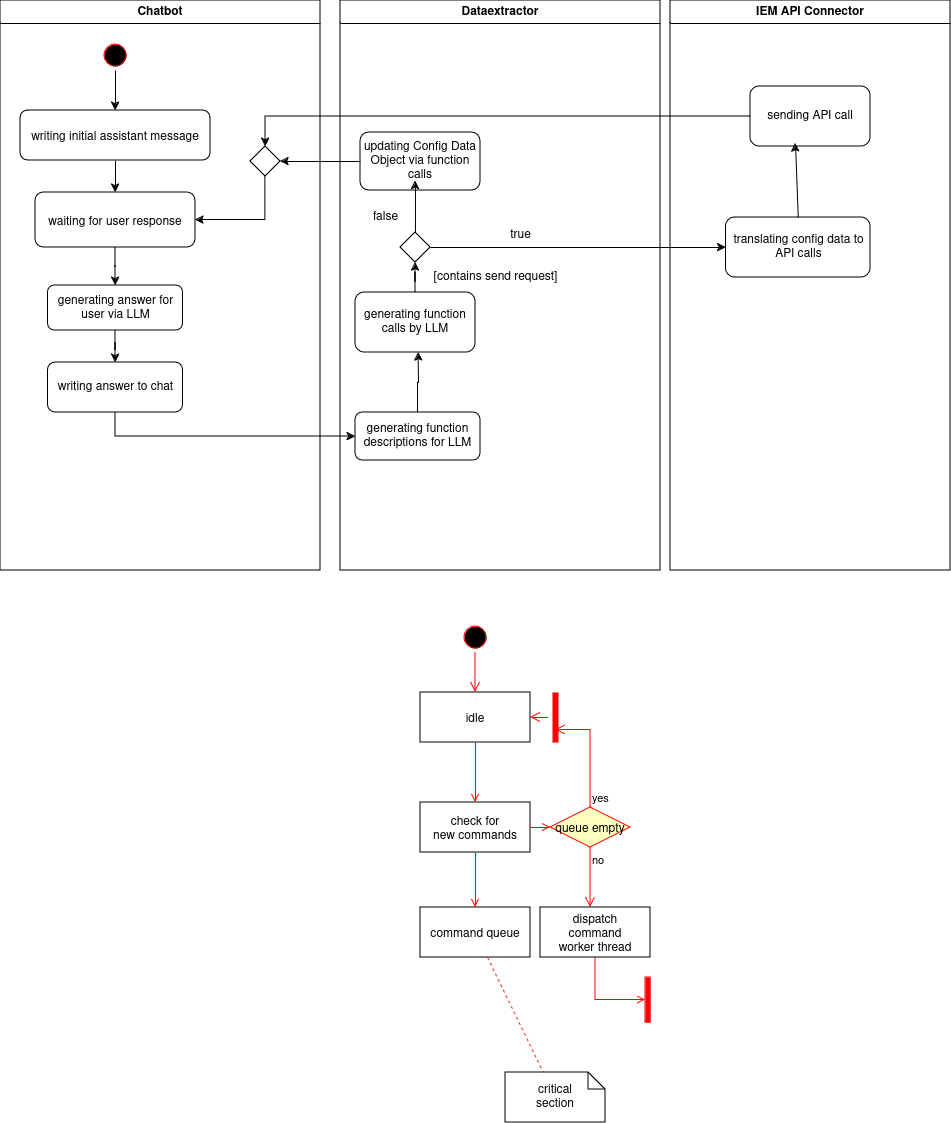

The diagram above was exported from draw.io. Its source (the exported page's mxGraphModel, read from the mxfile embedded in the PNG):
<mxGraphModel dx="1114" dy="622" grid="1" gridSize="10" guides="1" tooltips="1" connect="1" arrows="1" fold="1" page="1" pageScale="1" pageWidth="1169" pageHeight="826" background="none" math="0" shadow="0">
  <root>
    <mxCell id="0" />
    <mxCell id="1" parent="0" />
    <mxCell id="2" value="Chatbot" style="swimlane;whiteSpace=wrap" parent="1" vertex="1">
      <mxGeometry x="50" y="128" width="320" height="570" as="geometry" />
    </mxCell>
    <mxCell id="QDkV4BtPqUMShe1tO2GC-96" style="edgeStyle=orthogonalEdgeStyle;rounded=0;orthogonalLoop=1;jettySize=auto;html=1;exitX=0.5;exitY=1;exitDx=0;exitDy=0;entryX=0.5;entryY=0;entryDx=0;entryDy=0;" parent="2" source="5" target="7" edge="1">
      <mxGeometry relative="1" as="geometry" />
    </mxCell>
    <mxCell id="5" value="" style="ellipse;shape=startState;fillColor=#000000;strokeColor=#ff0000;" parent="2" vertex="1">
      <mxGeometry x="100" y="40" width="30" height="30" as="geometry" />
    </mxCell>
    <mxCell id="QDkV4BtPqUMShe1tO2GC-95" style="edgeStyle=orthogonalEdgeStyle;rounded=0;orthogonalLoop=1;jettySize=auto;html=1;exitX=0.5;exitY=1;exitDx=0;exitDy=0;entryX=0.5;entryY=0;entryDx=0;entryDy=0;" parent="2" source="7" target="10" edge="1">
      <mxGeometry relative="1" as="geometry" />
    </mxCell>
    <mxCell id="7" value="writing initial assistant message" style="rounded=1;" parent="2" vertex="1">
      <mxGeometry x="20" y="110" width="190" height="50" as="geometry" />
    </mxCell>
    <mxCell id="10" value="waiting for user response" style="rounded=1;" parent="2" vertex="1">
      <mxGeometry x="35" y="192" width="160" height="55" as="geometry" />
    </mxCell>
    <mxCell id="QDkV4BtPqUMShe1tO2GC-71" value="generating answer for user via LLM" style="rounded=1;whiteSpace=wrap;html=1;" parent="2" vertex="1">
      <mxGeometry x="47.5" y="285" width="135" height="45" as="geometry" />
    </mxCell>
    <mxCell id="QDkV4BtPqUMShe1tO2GC-70" style="edgeStyle=orthogonalEdgeStyle;rounded=0;orthogonalLoop=1;jettySize=auto;html=1;exitX=0.5;exitY=1;exitDx=0;exitDy=0;" parent="2" source="10" target="QDkV4BtPqUMShe1tO2GC-71" edge="1">
      <mxGeometry relative="1" as="geometry">
        <mxPoint x="115" y="302" as="targetPoint" />
      </mxGeometry>
    </mxCell>
    <mxCell id="QDkV4BtPqUMShe1tO2GC-73" value="writing answer to chat" style="rounded=1;whiteSpace=wrap;html=1;" parent="2" vertex="1">
      <mxGeometry x="47.5" y="362" width="135" height="50" as="geometry" />
    </mxCell>
    <mxCell id="QDkV4BtPqUMShe1tO2GC-72" style="edgeStyle=orthogonalEdgeStyle;rounded=0;orthogonalLoop=1;jettySize=auto;html=1;exitX=0.5;exitY=1;exitDx=0;exitDy=0;" parent="2" source="QDkV4BtPqUMShe1tO2GC-71" target="QDkV4BtPqUMShe1tO2GC-73" edge="1">
      <mxGeometry relative="1" as="geometry">
        <mxPoint x="115" y="382" as="targetPoint" />
      </mxGeometry>
    </mxCell>
    <mxCell id="QDkV4BtPqUMShe1tO2GC-107" style="edgeStyle=orthogonalEdgeStyle;rounded=0;orthogonalLoop=1;jettySize=auto;html=1;exitX=0.5;exitY=1;exitDx=0;exitDy=0;entryX=1;entryY=0.5;entryDx=0;entryDy=0;" parent="2" source="QDkV4BtPqUMShe1tO2GC-103" target="10" edge="1">
      <mxGeometry relative="1" as="geometry" />
    </mxCell>
    <mxCell id="QDkV4BtPqUMShe1tO2GC-103" value="" style="rhombus;" parent="2" vertex="1">
      <mxGeometry x="250" y="146" width="30" height="30" as="geometry" />
    </mxCell>
    <mxCell id="3" value="Dataextractor" style="swimlane;whiteSpace=wrap;startSize=23;" parent="1" vertex="1">
      <mxGeometry x="390" y="128" width="320" height="570" as="geometry" />
    </mxCell>
    <mxCell id="QDkV4BtPqUMShe1tO2GC-80" style="edgeStyle=orthogonalEdgeStyle;rounded=0;orthogonalLoop=1;jettySize=auto;html=1;exitX=0.5;exitY=0;exitDx=0;exitDy=0;" parent="3" source="QDkV4BtPqUMShe1tO2GC-69" edge="1">
      <mxGeometry relative="1" as="geometry">
        <mxPoint x="78" y="352" as="targetPoint" />
      </mxGeometry>
    </mxCell>
    <mxCell id="QDkV4BtPqUMShe1tO2GC-69" value="generating function descriptions for LLM" style="rounded=1;whiteSpace=wrap;html=1;" parent="3" vertex="1">
      <mxGeometry x="15" y="412" width="125" height="48" as="geometry" />
    </mxCell>
    <mxCell id="QDkV4BtPqUMShe1tO2GC-81" value="generating function calls by LLM" style="rounded=1;whiteSpace=wrap;html=1;" parent="3" vertex="1">
      <mxGeometry x="15" y="292" width="120" height="60" as="geometry" />
    </mxCell>
    <mxCell id="QDkV4BtPqUMShe1tO2GC-83" value="&lt;div&gt;updating Config Data Object via function calls&lt;/div&gt;" style="rounded=1;whiteSpace=wrap;html=1;" parent="3" vertex="1">
      <mxGeometry x="20" y="132" width="120" height="58" as="geometry" />
    </mxCell>
    <mxCell id="QDkV4BtPqUMShe1tO2GC-86" value="" style="edgeStyle=orthogonalEdgeStyle;rounded=0;orthogonalLoop=1;jettySize=auto;html=1;exitX=0.5;exitY=0;exitDx=0;exitDy=0;" parent="3" source="QDkV4BtPqUMShe1tO2GC-81" target="QDkV4BtPqUMShe1tO2GC-85" edge="1">
      <mxGeometry relative="1" as="geometry">
        <mxPoint x="485" y="340" as="targetPoint" />
        <mxPoint x="485" y="420" as="sourcePoint" />
      </mxGeometry>
    </mxCell>
    <mxCell id="QDkV4BtPqUMShe1tO2GC-85" value="" style="rhombus;" parent="3" vertex="1">
      <mxGeometry x="60" y="232" width="30" height="30" as="geometry" />
    </mxCell>
    <mxCell id="QDkV4BtPqUMShe1tO2GC-89" value="[contains send request]" style="text;html=1;align=center;verticalAlign=middle;resizable=0;points=[];autosize=1;strokeColor=none;fillColor=none;" parent="3" vertex="1">
      <mxGeometry x="80" y="262" width="150" height="30" as="geometry" />
    </mxCell>
    <mxCell id="QDkV4BtPqUMShe1tO2GC-90" style="edgeStyle=orthogonalEdgeStyle;rounded=0;orthogonalLoop=1;jettySize=auto;html=1;entryX=0.458;entryY=0.833;entryDx=0;entryDy=0;entryPerimeter=0;" parent="3" source="QDkV4BtPqUMShe1tO2GC-85" target="QDkV4BtPqUMShe1tO2GC-83" edge="1">
      <mxGeometry relative="1" as="geometry" />
    </mxCell>
    <mxCell id="QDkV4BtPqUMShe1tO2GC-91" value="false" style="text;html=1;align=center;verticalAlign=middle;resizable=0;points=[];autosize=1;strokeColor=none;fillColor=none;" parent="3" vertex="1">
      <mxGeometry x="20" y="202" width="50" height="30" as="geometry" />
    </mxCell>
    <mxCell id="4" value="IEM API Connector" style="swimlane;whiteSpace=wrap" parent="1" vertex="1">
      <mxGeometry x="720" y="128" width="280" height="570" as="geometry" />
    </mxCell>
    <mxCell id="QDkV4BtPqUMShe1tO2GC-97" value="translating config data to API calls" style="rounded=1;whiteSpace=wrap;html=1;" parent="4" vertex="1">
      <mxGeometry x="55.5" y="217" width="144.5" height="60" as="geometry" />
    </mxCell>
    <mxCell id="QDkV4BtPqUMShe1tO2GC-101" value="&lt;div&gt;sending API call&lt;/div&gt;" style="rounded=1;whiteSpace=wrap;html=1;" parent="4" vertex="1">
      <mxGeometry x="80" y="86" width="120" height="60" as="geometry" />
    </mxCell>
    <mxCell id="QDkV4BtPqUMShe1tO2GC-108" style="rounded=0;orthogonalLoop=1;jettySize=auto;html=1;exitX=0.5;exitY=0;exitDx=0;exitDy=0;entryX=0.375;entryY=0.95;entryDx=0;entryDy=0;entryPerimeter=0;" parent="4" source="QDkV4BtPqUMShe1tO2GC-97" target="QDkV4BtPqUMShe1tO2GC-101" edge="1">
      <mxGeometry relative="1" as="geometry" />
    </mxCell>
    <mxCell id="QDkV4BtPqUMShe1tO2GC-41" value="" style="ellipse;shape=startState;fillColor=#000000;strokeColor=#ff0000;" parent="1" vertex="1">
      <mxGeometry x="510" y="750" width="30" height="30" as="geometry" />
    </mxCell>
    <mxCell id="QDkV4BtPqUMShe1tO2GC-42" value="" style="edgeStyle=elbowEdgeStyle;elbow=horizontal;verticalAlign=bottom;endArrow=open;endSize=8;strokeColor=#FF0000;endFill=1;rounded=0" parent="1" source="QDkV4BtPqUMShe1tO2GC-41" target="QDkV4BtPqUMShe1tO2GC-43" edge="1">
      <mxGeometry x="40" y="20" as="geometry">
        <mxPoint x="505" y="800" as="targetPoint" />
      </mxGeometry>
    </mxCell>
    <mxCell id="QDkV4BtPqUMShe1tO2GC-43" value="idle" style="" parent="1" vertex="1">
      <mxGeometry x="470" y="820" width="110" height="50" as="geometry" />
    </mxCell>
    <mxCell id="QDkV4BtPqUMShe1tO2GC-44" value="check for &#10;new commands" style="" parent="1" vertex="1">
      <mxGeometry x="470" y="930" width="110" height="50" as="geometry" />
    </mxCell>
    <mxCell id="QDkV4BtPqUMShe1tO2GC-45" value="" style="endArrow=open;strokeColor=#FF0000;endFill=1;rounded=0" parent="1" source="QDkV4BtPqUMShe1tO2GC-43" target="QDkV4BtPqUMShe1tO2GC-44" edge="1">
      <mxGeometry relative="1" as="geometry" />
    </mxCell>
    <mxCell id="QDkV4BtPqUMShe1tO2GC-46" value="command queue" style="" parent="1" vertex="1">
      <mxGeometry x="470" y="1035" width="110" height="50" as="geometry" />
    </mxCell>
    <mxCell id="QDkV4BtPqUMShe1tO2GC-47" value="" style="endArrow=open;strokeColor=#FF0000;endFill=1;rounded=0" parent="1" source="QDkV4BtPqUMShe1tO2GC-44" target="QDkV4BtPqUMShe1tO2GC-46" edge="1">
      <mxGeometry relative="1" as="geometry" />
    </mxCell>
    <mxCell id="QDkV4BtPqUMShe1tO2GC-48" value="queue empty" style="rhombus;fillColor=#ffffc0;strokeColor=#ff0000;" parent="1" vertex="1">
      <mxGeometry x="600" y="935" width="80" height="40" as="geometry" />
    </mxCell>
    <mxCell id="QDkV4BtPqUMShe1tO2GC-49" value="yes" style="edgeStyle=elbowEdgeStyle;elbow=horizontal;align=left;verticalAlign=bottom;endArrow=open;endSize=8;strokeColor=#FF0000;exitX=0.5;exitY=0;endFill=1;rounded=0;entryX=0.75;entryY=0.5;entryPerimeter=0" parent="1" source="QDkV4BtPqUMShe1tO2GC-48" target="QDkV4BtPqUMShe1tO2GC-52" edge="1">
      <mxGeometry x="-1" relative="1" as="geometry">
        <mxPoint x="610" y="860" as="targetPoint" />
        <Array as="points">
          <mxPoint x="640" y="890" />
        </Array>
      </mxGeometry>
    </mxCell>
    <mxCell id="QDkV4BtPqUMShe1tO2GC-50" value="no" style="edgeStyle=elbowEdgeStyle;elbow=horizontal;align=left;verticalAlign=top;endArrow=open;endSize=8;strokeColor=#FF0000;endFill=1;rounded=0" parent="1" source="QDkV4BtPqUMShe1tO2GC-48" target="QDkV4BtPqUMShe1tO2GC-54" edge="1">
      <mxGeometry x="-1" relative="1" as="geometry">
        <mxPoint x="640" y="1015" as="targetPoint" />
      </mxGeometry>
    </mxCell>
    <mxCell id="QDkV4BtPqUMShe1tO2GC-51" value="" style="endArrow=open;strokeColor=#FF0000;endFill=1;rounded=0" parent="1" source="QDkV4BtPqUMShe1tO2GC-44" target="QDkV4BtPqUMShe1tO2GC-48" edge="1">
      <mxGeometry relative="1" as="geometry" />
    </mxCell>
    <mxCell id="QDkV4BtPqUMShe1tO2GC-52" value="" style="shape=line;strokeWidth=6;strokeColor=#ff0000;rotation=90" parent="1" vertex="1">
      <mxGeometry x="580" y="837.5" width="50" height="15" as="geometry" />
    </mxCell>
    <mxCell id="QDkV4BtPqUMShe1tO2GC-53" value="" style="edgeStyle=elbowEdgeStyle;elbow=horizontal;verticalAlign=bottom;endArrow=open;endSize=8;strokeColor=#FF0000;endFill=1;rounded=0" parent="1" source="QDkV4BtPqUMShe1tO2GC-52" target="QDkV4BtPqUMShe1tO2GC-43" edge="1">
      <mxGeometry x="130" y="90" as="geometry">
        <mxPoint x="680" y="850" as="targetPoint" />
      </mxGeometry>
    </mxCell>
    <mxCell id="QDkV4BtPqUMShe1tO2GC-54" value="dispatch&#10;command&#10;worker thread" style="" parent="1" vertex="1">
      <mxGeometry x="590" y="1035" width="110" height="50" as="geometry" />
    </mxCell>
    <mxCell id="QDkV4BtPqUMShe1tO2GC-55" value="critical&#10;section" style="shape=note;whiteSpace=wrap;size=17" parent="1" vertex="1">
      <mxGeometry x="555" y="1200" width="100" height="50" as="geometry" />
    </mxCell>
    <mxCell id="QDkV4BtPqUMShe1tO2GC-56" value="" style="endArrow=none;strokeColor=#FF0000;endFill=0;rounded=0;dashed=1" parent="1" source="QDkV4BtPqUMShe1tO2GC-46" target="QDkV4BtPqUMShe1tO2GC-55" edge="1">
      <mxGeometry relative="1" as="geometry" />
    </mxCell>
    <mxCell id="QDkV4BtPqUMShe1tO2GC-57" value="" style="whiteSpace=wrap;strokeColor=#FF0000;fillColor=#FF0000" parent="1" vertex="1">
      <mxGeometry x="695" y="1105" width="5" height="45" as="geometry" />
    </mxCell>
    <mxCell id="QDkV4BtPqUMShe1tO2GC-58" value="" style="edgeStyle=elbowEdgeStyle;elbow=horizontal;entryX=0;entryY=0.5;strokeColor=#FF0000;endArrow=open;endFill=1;rounded=0" parent="1" source="QDkV4BtPqUMShe1tO2GC-54" target="QDkV4BtPqUMShe1tO2GC-57" edge="1">
      <mxGeometry width="100" height="100" relative="1" as="geometry">
        <mxPoint x="510" y="1190" as="sourcePoint" />
        <mxPoint x="610" y="1090" as="targetPoint" />
        <Array as="points">
          <mxPoint x="645" y="1110" />
        </Array>
      </mxGeometry>
    </mxCell>
    <mxCell id="QDkV4BtPqUMShe1tO2GC-79" style="edgeStyle=orthogonalEdgeStyle;rounded=0;orthogonalLoop=1;jettySize=auto;html=1;exitX=0.5;exitY=1;exitDx=0;exitDy=0;entryX=0;entryY=0.5;entryDx=0;entryDy=0;" parent="1" source="QDkV4BtPqUMShe1tO2GC-73" target="QDkV4BtPqUMShe1tO2GC-69" edge="1">
      <mxGeometry relative="1" as="geometry" />
    </mxCell>
    <mxCell id="QDkV4BtPqUMShe1tO2GC-93" value="true" style="text;html=1;align=center;verticalAlign=middle;resizable=0;points=[];autosize=1;strokeColor=none;fillColor=none;" parent="1" vertex="1">
      <mxGeometry x="550" y="348" width="40" height="30" as="geometry" />
    </mxCell>
    <mxCell id="QDkV4BtPqUMShe1tO2GC-105" style="edgeStyle=orthogonalEdgeStyle;rounded=0;orthogonalLoop=1;jettySize=auto;html=1;exitX=0;exitY=0.5;exitDx=0;exitDy=0;entryX=0.5;entryY=0;entryDx=0;entryDy=0;" parent="1" source="QDkV4BtPqUMShe1tO2GC-101" target="QDkV4BtPqUMShe1tO2GC-103" edge="1">
      <mxGeometry relative="1" as="geometry" />
    </mxCell>
    <mxCell id="QDkV4BtPqUMShe1tO2GC-106" style="edgeStyle=orthogonalEdgeStyle;rounded=0;orthogonalLoop=1;jettySize=auto;html=1;exitX=0;exitY=0.5;exitDx=0;exitDy=0;entryX=1;entryY=0.5;entryDx=0;entryDy=0;" parent="1" source="QDkV4BtPqUMShe1tO2GC-83" target="QDkV4BtPqUMShe1tO2GC-103" edge="1">
      <mxGeometry relative="1" as="geometry" />
    </mxCell>
    <mxCell id="QDkV4BtPqUMShe1tO2GC-92" style="edgeStyle=orthogonalEdgeStyle;rounded=0;orthogonalLoop=1;jettySize=auto;html=1;entryX=0;entryY=0.5;entryDx=0;entryDy=0;" parent="1" source="QDkV4BtPqUMShe1tO2GC-85" target="QDkV4BtPqUMShe1tO2GC-97" edge="1">
      <mxGeometry relative="1" as="geometry">
        <mxPoint x="750" y="375" as="targetPoint" />
      </mxGeometry>
    </mxCell>
  </root>
</mxGraphModel>